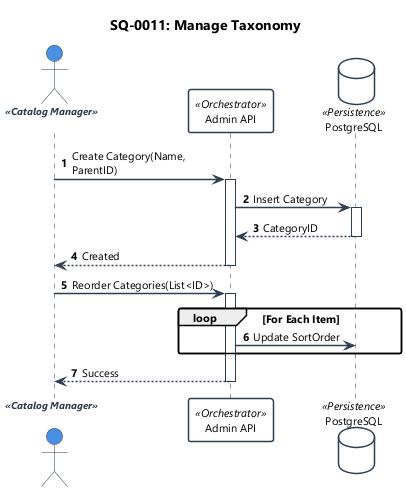

The diagram above was rendered by PlantUML. Its source (embedded in the PNG):
@startuml
!include ../_shared/sequence-styles.iuml

title SQ-0011: Manage Taxonomy
autonumber

actor "Admin" as Admin <<Catalog Manager>>
participant "Admin API" as API <<Orchestrator>>
database "PostgreSQL" as DB <<Persistence>>

Admin -> API: Create Category(Name, ParentID)
activate API
    API -> DB: Insert Category
    activate DB
    DB --> API: CategoryID
    deactivate DB
    API --> Admin: Created
deactivate API

Admin -> API: Reorder Categories(List<ID>)
activate API
    loop For Each Item
        API -> DB: Update SortOrder
    end
    API --> Admin: Success
deactivate API

@enduml